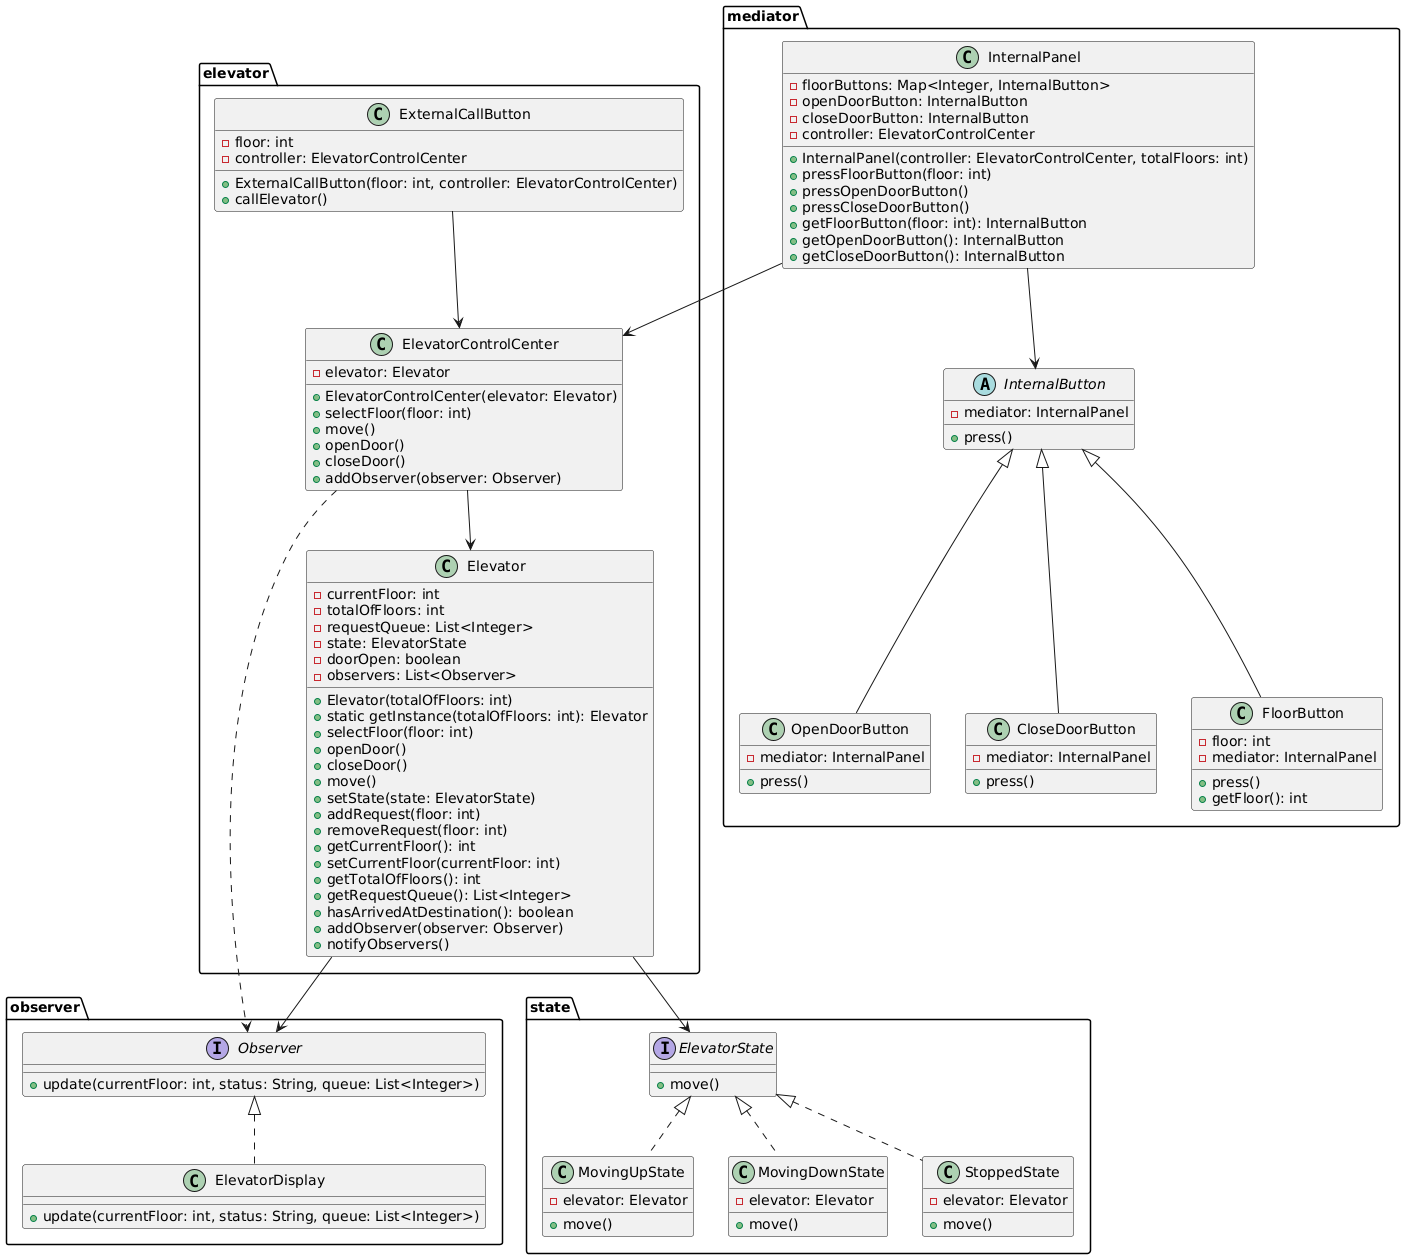

The diagram above was rendered by PlantUML. Its source (embedded in the PNG):
@startuml
package observer {
    interface Observer {
        + update(currentFloor: int, status: String, queue: List<Integer>)
    }

    class ElevatorDisplay implements Observer {
        + update(currentFloor: int, status: String, queue: List<Integer>)
    }
}

package state {
    interface ElevatorState {
        + move()
    }

    class MovingUpState implements ElevatorState {
        - elevator: Elevator
        + move()
    }

    class MovingDownState implements ElevatorState {
        - elevator: Elevator
        + move()
    }

    class StoppedState implements ElevatorState {
        - elevator: Elevator
        + move()
    }
}

package mediator {
    abstract class InternalButton {
        - mediator: InternalPanel
        + press()
    }

    class OpenDoorButton extends InternalButton {
        - mediator: InternalPanel
        + press()
    }

    class CloseDoorButton extends InternalButton {
        - mediator: InternalPanel
        + press()
    }

    class FloorButton extends InternalButton {
        - floor: int
        - mediator: InternalPanel
        + press()
        + getFloor(): int
    }

    class InternalPanel {
        - floorButtons: Map<Integer, InternalButton>
        - openDoorButton: InternalButton
        - closeDoorButton: InternalButton
        - controller: ElevatorControlCenter
        + InternalPanel(controller: ElevatorControlCenter, totalFloors: int)
        + pressFloorButton(floor: int)
        + pressOpenDoorButton()
        + pressCloseDoorButton()
        + getFloorButton(floor: int): InternalButton
        + getOpenDoorButton(): InternalButton
        + getCloseDoorButton(): InternalButton
    }
}

package elevator {
    class Elevator {
        - currentFloor: int
        - totalOfFloors: int
        - requestQueue: List<Integer>
        - state: ElevatorState
        - doorOpen: boolean
        - observers: List<Observer>
        + Elevator(totalOfFloors: int)
        + static getInstance(totalOfFloors: int): Elevator
        + selectFloor(floor: int)
        + openDoor()
        + closeDoor()
        + move()
        + setState(state: ElevatorState)
        + addRequest(floor: int)
        + removeRequest(floor: int)
        + getCurrentFloor(): int
        + setCurrentFloor(currentFloor: int)
        + getTotalOfFloors(): int
        + getRequestQueue(): List<Integer>
        + hasArrivedAtDestination(): boolean
        + addObserver(observer: Observer)
        + notifyObservers()
    }

    class ExternalCallButton {
        - floor: int
        - controller: ElevatorControlCenter
        + ExternalCallButton(floor: int, controller: ElevatorControlCenter)
        + callElevator()
    }

    class ElevatorControlCenter {
        - elevator: Elevator
        + ElevatorControlCenter(elevator: Elevator)
        + selectFloor(floor: int)
        + move()
        + openDoor()
        + closeDoor()
        + addObserver(observer: Observer)
    }
}

ExternalCallButton --> ElevatorControlCenter
ElevatorControlCenter --> Elevator
ElevatorControlCenter ..> Observer
InternalPanel --> ElevatorControlCenter
InternalPanel --> InternalButton
Elevator --> ElevatorState
Elevator --> Observer
@enduml